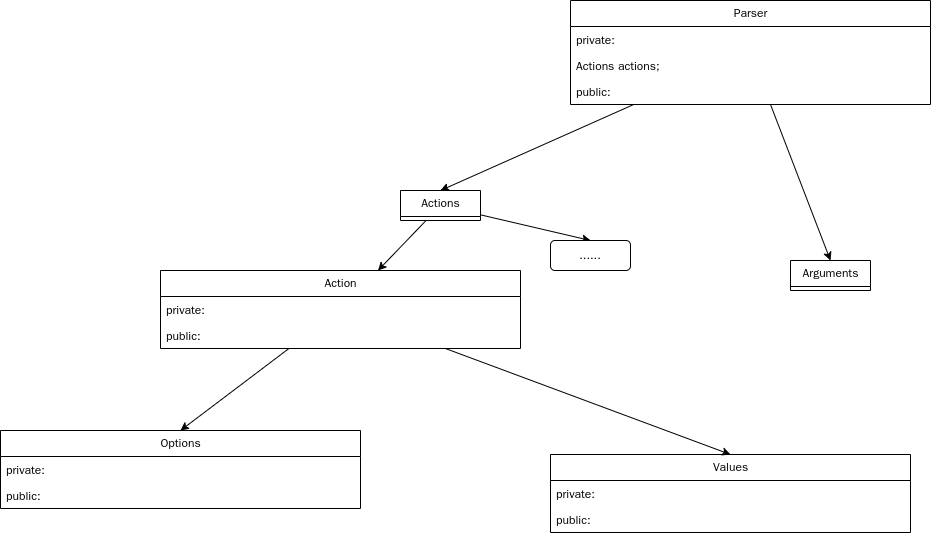

The diagram above was exported from draw.io. Its source (the exported page's mxGraphModel, read from the mxfile embedded in the PNG):
<mxGraphModel dx="5226" dy="839" grid="1" gridSize="10" guides="1" tooltips="1" connect="1" arrows="1" fold="1" page="1" pageScale="1" pageWidth="1920" pageHeight="1200" math="0" shadow="0">
  <root>
    <mxCell id="0" />
    <mxCell id="1" parent="0" />
    <mxCell id="32" value="Values" style="swimlane;fontStyle=0;childLayout=stackLayout;horizontal=1;startSize=26;fillColor=none;horizontalStack=0;resizeParent=1;resizeParentMax=0;resizeLast=0;collapsible=1;marginBottom=0;html=1;" parent="1" vertex="1">
      <mxGeometry x="-1380" y="524" width="360" height="78" as="geometry">
        <mxRectangle x="-1380" y="524" width="80" height="30" as="alternateBounds" />
      </mxGeometry>
    </mxCell>
    <mxCell id="33" value="private:" style="text;strokeColor=none;fillColor=none;align=left;verticalAlign=top;spacingLeft=4;spacingRight=4;overflow=hidden;rotatable=0;points=[[0,0.5],[1,0.5]];portConstraint=eastwest;whiteSpace=wrap;html=1;" parent="32" vertex="1">
      <mxGeometry y="26" width="360" height="26" as="geometry" />
    </mxCell>
    <mxCell id="34" value="public:" style="text;strokeColor=none;fillColor=none;align=left;verticalAlign=top;spacingLeft=4;spacingRight=4;overflow=hidden;rotatable=0;points=[[0,0.5],[1,0.5]];portConstraint=eastwest;whiteSpace=wrap;html=1;" parent="32" vertex="1">
      <mxGeometry y="52" width="360" height="26" as="geometry" />
    </mxCell>
    <mxCell id="60" style="edgeStyle=none;html=1;" edge="1" parent="1" source="36" target="50">
      <mxGeometry relative="1" as="geometry" />
    </mxCell>
    <mxCell id="62" style="edgeStyle=none;html=1;entryX=0.5;entryY=0;entryDx=0;entryDy=0;" edge="1" parent="1" source="36" target="61">
      <mxGeometry relative="1" as="geometry" />
    </mxCell>
    <mxCell id="36" value="Actions" style="swimlane;fontStyle=0;childLayout=stackLayout;horizontal=1;startSize=26;fillColor=none;horizontalStack=0;resizeParent=1;resizeParentMax=0;resizeLast=0;collapsible=1;marginBottom=0;html=1;" parent="1" vertex="1" collapsed="1">
      <mxGeometry x="-1530" y="260" width="80" height="30" as="geometry">
        <mxRectangle x="-1820" y="250" width="360" height="78" as="alternateBounds" />
      </mxGeometry>
    </mxCell>
    <mxCell id="37" value="private:" style="text;strokeColor=none;fillColor=none;align=left;verticalAlign=top;spacingLeft=4;spacingRight=4;overflow=hidden;rotatable=0;points=[[0,0.5],[1,0.5]];portConstraint=eastwest;whiteSpace=wrap;html=1;" parent="36" vertex="1">
      <mxGeometry y="26" width="360" height="26" as="geometry" />
    </mxCell>
    <mxCell id="38" value="public:" style="text;strokeColor=none;fillColor=none;align=left;verticalAlign=top;spacingLeft=4;spacingRight=4;overflow=hidden;rotatable=0;points=[[0,0.5],[1,0.5]];portConstraint=eastwest;whiteSpace=wrap;html=1;" parent="36" vertex="1">
      <mxGeometry y="52" width="360" height="26" as="geometry" />
    </mxCell>
    <mxCell id="39" value="Options" style="swimlane;fontStyle=0;childLayout=stackLayout;horizontal=1;startSize=26;fillColor=none;horizontalStack=0;resizeParent=1;resizeParentMax=0;resizeLast=0;collapsible=1;marginBottom=0;html=1;" parent="1" vertex="1">
      <mxGeometry x="-1930" y="500" width="360" height="78" as="geometry">
        <mxRectangle x="-1800" y="500" width="80" height="30" as="alternateBounds" />
      </mxGeometry>
    </mxCell>
    <mxCell id="40" value="private:" style="text;strokeColor=none;fillColor=none;align=left;verticalAlign=top;spacingLeft=4;spacingRight=4;overflow=hidden;rotatable=0;points=[[0,0.5],[1,0.5]];portConstraint=eastwest;whiteSpace=wrap;html=1;" parent="39" vertex="1">
      <mxGeometry y="26" width="360" height="26" as="geometry" />
    </mxCell>
    <mxCell id="41" value="public:" style="text;strokeColor=none;fillColor=none;align=left;verticalAlign=top;spacingLeft=4;spacingRight=4;overflow=hidden;rotatable=0;points=[[0,0.5],[1,0.5]];portConstraint=eastwest;whiteSpace=wrap;html=1;" parent="39" vertex="1">
      <mxGeometry y="52" width="360" height="26" as="geometry" />
    </mxCell>
    <mxCell id="58" style="edgeStyle=none;html=1;entryX=0.5;entryY=0;entryDx=0;entryDy=0;" edge="1" parent="1" source="42" target="36">
      <mxGeometry relative="1" as="geometry" />
    </mxCell>
    <mxCell id="66" style="edgeStyle=none;html=1;entryX=0.5;entryY=0;entryDx=0;entryDy=0;" edge="1" parent="1" source="42" target="45">
      <mxGeometry relative="1" as="geometry" />
    </mxCell>
    <mxCell id="42" value="Parser" style="swimlane;fontStyle=0;childLayout=stackLayout;horizontal=1;startSize=26;fillColor=none;horizontalStack=0;resizeParent=1;resizeParentMax=0;resizeLast=0;collapsible=1;marginBottom=0;html=1;" parent="1" vertex="1">
      <mxGeometry x="-1360" y="70" width="360" height="104" as="geometry">
        <mxRectangle x="-1360" y="70" width="90" height="30" as="alternateBounds" />
      </mxGeometry>
    </mxCell>
    <mxCell id="43" value="private:" style="text;strokeColor=none;fillColor=none;align=left;verticalAlign=top;spacingLeft=4;spacingRight=4;overflow=hidden;rotatable=0;points=[[0,0.5],[1,0.5]];portConstraint=eastwest;whiteSpace=wrap;html=1;" parent="42" vertex="1">
      <mxGeometry y="26" width="360" height="26" as="geometry" />
    </mxCell>
    <mxCell id="67" value="Actions actions;" style="text;strokeColor=none;fillColor=none;align=left;verticalAlign=top;spacingLeft=4;spacingRight=4;overflow=hidden;rotatable=0;points=[[0,0.5],[1,0.5]];portConstraint=eastwest;whiteSpace=wrap;html=1;" vertex="1" parent="42">
      <mxGeometry y="52" width="360" height="26" as="geometry" />
    </mxCell>
    <mxCell id="44" value="public:" style="text;strokeColor=none;fillColor=none;align=left;verticalAlign=top;spacingLeft=4;spacingRight=4;overflow=hidden;rotatable=0;points=[[0,0.5],[1,0.5]];portConstraint=eastwest;whiteSpace=wrap;html=1;" parent="42" vertex="1">
      <mxGeometry y="78" width="360" height="26" as="geometry" />
    </mxCell>
    <mxCell id="45" value="Arguments" style="swimlane;fontStyle=0;childLayout=stackLayout;horizontal=1;startSize=26;fillColor=none;horizontalStack=0;resizeParent=1;resizeParentMax=0;resizeLast=0;collapsible=1;marginBottom=0;html=1;" parent="1" vertex="1" collapsed="1">
      <mxGeometry x="-1140" y="330" width="80" height="30" as="geometry">
        <mxRectangle x="-1030" y="410" width="360" height="78" as="alternateBounds" />
      </mxGeometry>
    </mxCell>
    <mxCell id="46" value="private:" style="text;strokeColor=none;fillColor=none;align=left;verticalAlign=top;spacingLeft=4;spacingRight=4;overflow=hidden;rotatable=0;points=[[0,0.5],[1,0.5]];portConstraint=eastwest;whiteSpace=wrap;html=1;" parent="45" vertex="1">
      <mxGeometry y="26" width="360" height="26" as="geometry" />
    </mxCell>
    <mxCell id="47" value="public:" style="text;strokeColor=none;fillColor=none;align=left;verticalAlign=top;spacingLeft=4;spacingRight=4;overflow=hidden;rotatable=0;points=[[0,0.5],[1,0.5]];portConstraint=eastwest;whiteSpace=wrap;html=1;" parent="45" vertex="1">
      <mxGeometry y="52" width="360" height="26" as="geometry" />
    </mxCell>
    <mxCell id="64" style="edgeStyle=none;html=1;entryX=0.5;entryY=0;entryDx=0;entryDy=0;" edge="1" parent="1" source="50" target="39">
      <mxGeometry relative="1" as="geometry" />
    </mxCell>
    <mxCell id="65" style="edgeStyle=none;html=1;entryX=0.5;entryY=0;entryDx=0;entryDy=0;" edge="1" parent="1" source="50" target="32">
      <mxGeometry relative="1" as="geometry" />
    </mxCell>
    <mxCell id="50" value="Action" style="swimlane;fontStyle=0;childLayout=stackLayout;horizontal=1;startSize=26;fillColor=none;horizontalStack=0;resizeParent=1;resizeParentMax=0;resizeLast=0;collapsible=1;marginBottom=0;html=1;" parent="1" vertex="1">
      <mxGeometry x="-1770" y="340" width="360" height="78" as="geometry">
        <mxRectangle x="-1630" y="360" width="80" height="30" as="alternateBounds" />
      </mxGeometry>
    </mxCell>
    <mxCell id="51" value="private:" style="text;strokeColor=none;fillColor=none;align=left;verticalAlign=top;spacingLeft=4;spacingRight=4;overflow=hidden;rotatable=0;points=[[0,0.5],[1,0.5]];portConstraint=eastwest;whiteSpace=wrap;html=1;" parent="50" vertex="1">
      <mxGeometry y="26" width="360" height="26" as="geometry" />
    </mxCell>
    <mxCell id="52" value="public:" style="text;strokeColor=none;fillColor=none;align=left;verticalAlign=top;spacingLeft=4;spacingRight=4;overflow=hidden;rotatable=0;points=[[0,0.5],[1,0.5]];portConstraint=eastwest;whiteSpace=wrap;html=1;" parent="50" vertex="1">
      <mxGeometry y="52" width="360" height="26" as="geometry" />
    </mxCell>
    <mxCell id="61" value="......" style="rounded=1;whiteSpace=wrap;html=1;" vertex="1" parent="1">
      <mxGeometry x="-1380" y="310" width="80" height="30" as="geometry" />
    </mxCell>
  </root>
</mxGraphModel>